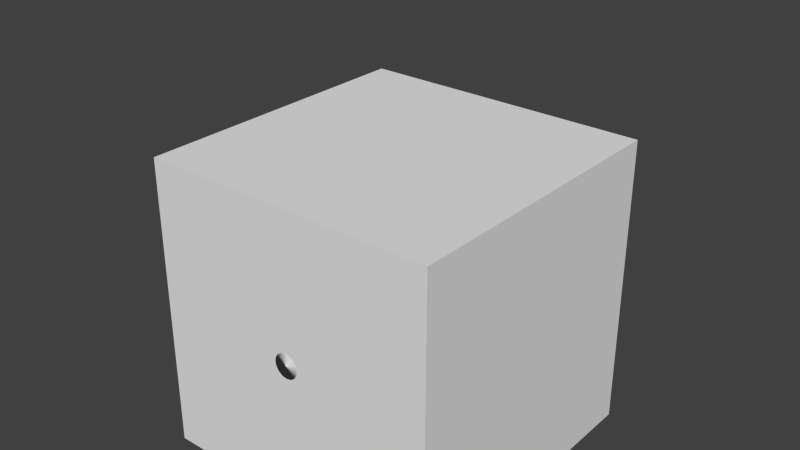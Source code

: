 # Source: Generator.blend  (saved by Blender 2.75.0; exported with 4.5.12 LTS)
import bpy
from mathutils import Matrix  # noqa: F401  (used for matrix-valued properties, if any)

bpy.ops.wm.read_factory_settings(use_empty=True)
scene = bpy.context.scene
scene.name = 'Scene'

# ---- collections
col_collection_1 = bpy.data.collections.new('Collection 1'); scene.collection.children.link(col_collection_1)

# ---- materials (node trees are filled in below, after node groups)
mat_material = bpy.data.materials.new('Material')
mat_material.alpha_threshold = 0.0
mat_material.use_transparent_shadow = False
mat_material.roughness = 0.5
mat_material.line_color = (0.0, 0.0, 0.0, 1.0)

# ---- material node trees

# ---- world
world_world = bpy.data.worlds.new('World'); scene.world = world_world
world_world.color = (0.05088, 0.05088, 0.05088)
world_world.use_sun_shadow = False
world_world.sun_shadow_jitter_overblur = 0.0
world_world.cycles.sampling_method = 'MANUAL'
world_world.cycles.sample_map_resolution = 256

# ---- meshes
me_led_6 = bpy.data.meshes.new('LED 6')
me_led_6.from_pydata([(-0.9988, -0.9, 0.1054), (-0.8971, -0.9, 0.2036), (-0.8988, -1.0, 0.1036), (0.9006, -1.0, 0.07197), (0.9023, -0.9, 0.172), (1.001, -0.9, 0.07021), (-0.9988, 0.9, 0.1054), (-0.8988, 1.0, 0.1036), (-0.8971, 0.9, 0.2036), (1.001, 0.9, 0.07021), (0.9023, 0.9, 0.172), (0.9006, 1.0, 0.07197), (-1.002, 0.9, -0.07021), (-0.9019, 1.0, -0.07197), (-1.002, -0.9, -0.07021), (-0.9019, -1.0, -0.07197), (0.8975, -1.0, -0.1036), (0.9975, -0.9, -0.1054), (0.9975, 0.9, -0.1054), (0.8975, 1.0, -0.1036), (-9.947, -0.8999, -8.843), (-10.05, -0.8999, -8.945), (-9.945, -0.9999, -8.943), (-9.913, -0.9999, -10.74), (-10.01, -0.8999, -10.74), (-9.912, -0.8999, -10.84), (-9.947, 0.9001, -8.843), (-9.945, 1.0, -8.943), (-10.05, 0.9001, -8.945), (-9.912, 0.9001, -10.84), (-10.01, 0.9001, -10.74), (-9.913, 1.0, -10.74), (-9.771, 0.9001, -8.84), (-9.769, 1.0, -8.94), (-9.771, -0.8999, -8.84), (-9.769, -0.9999, -8.94), (-9.738, -0.9999, -10.74), (-9.736, -0.8999, -10.84), (-9.736, 0.9001, -10.84), (-9.738, 1.0, -10.74)], [], [(2, 15, 16, 3), (6, 12, 14, 0), (11, 19, 13, 7), (5, 17, 18, 9), (0, 2, 1), (3, 5, 4), (6, 8, 7), (9, 11, 10), (8, 6, 0, 1), (1, 2, 3, 4), (4, 5, 9, 10), (10, 11, 7, 8), (6, 7, 13, 12), (18, 19, 11, 9), (5, 3, 16, 17), (14, 15, 2, 0), (1, 4, 10, 8), (22, 23, 36, 35), (26, 20, 34, 32), (31, 27, 33, 39), (25, 29, 38, 37), (20, 21, 22), (23, 24, 25), (26, 27, 28), (29, 30, 31), (28, 21, 20, 26), (21, 24, 23, 22), (24, 30, 29, 25), (30, 28, 27, 31), (26, 32, 33, 27), (38, 29, 31, 39), (25, 37, 36, 23), (34, 20, 22, 35), (21, 28, 30, 24)])
me_led_6.use_remesh_preserve_volume = False
me_led_6.use_remesh_preserve_attributes = False
me_led_6.use_mirror_vertex_groups = False
me_led_6.update()
me_led_5 = bpy.data.meshes.new('LED 5')
me_led_5.from_pydata([(-0.9988, -0.9, 0.1054), (-0.8971, -0.9, 0.2036), (-0.8988, -1.0, 0.1036), (0.9006, -1.0, 0.07197), (0.9023, -0.9, 0.172), (1.001, -0.9, 0.07021), (-0.9988, 0.9, 0.1054), (-0.8988, 1.0, 0.1036), (-0.8971, 0.9, 0.2036), (1.001, 0.9, 0.07021), (0.9023, 0.9, 0.172), (0.9006, 1.0, 0.07197), (-1.002, 0.9, -0.07021), (-0.9019, 1.0, -0.07197), (-1.002, -0.9, -0.07021), (-0.9019, -1.0, -0.07197), (0.8975, -1.0, -0.1036), (0.9975, -0.9, -0.1054), (0.9975, 0.9, -0.1054), (0.8975, 1.0, -0.1036), (-9.947, -0.8999, -8.843), (-10.05, -0.8999, -8.945), (-9.945, -0.9999, -8.943), (-9.913, -0.9999, -10.74), (-10.01, -0.8999, -10.74), (-9.912, -0.8999, -10.84), (-9.947, 0.9001, -8.843), (-9.945, 1.0, -8.943), (-10.05, 0.9001, -8.945), (-9.912, 0.9001, -10.84), (-10.01, 0.9001, -10.74), (-9.913, 1.0, -10.74), (-9.771, 0.9001, -8.84), (-9.769, 1.0, -8.94), (-9.771, -0.8999, -8.84), (-9.769, -0.9999, -8.94), (-9.738, -0.9999, -10.74), (-9.736, -0.8999, -10.84), (-9.736, 0.9001, -10.84), (-9.738, 1.0, -10.74)], [], [(2, 15, 16, 3), (6, 12, 14, 0), (11, 19, 13, 7), (5, 17, 18, 9), (0, 2, 1), (3, 5, 4), (6, 8, 7), (9, 11, 10), (8, 6, 0, 1), (1, 2, 3, 4), (4, 5, 9, 10), (10, 11, 7, 8), (6, 7, 13, 12), (18, 19, 11, 9), (5, 3, 16, 17), (14, 15, 2, 0), (1, 4, 10, 8), (22, 23, 36, 35), (26, 20, 34, 32), (31, 27, 33, 39), (25, 29, 38, 37), (20, 21, 22), (23, 24, 25), (26, 27, 28), (29, 30, 31), (28, 21, 20, 26), (21, 24, 23, 22), (24, 30, 29, 25), (30, 28, 27, 31), (26, 32, 33, 27), (38, 29, 31, 39), (25, 37, 36, 23), (34, 20, 22, 35), (21, 28, 30, 24)])
me_led_5.use_remesh_preserve_volume = False
me_led_5.use_remesh_preserve_attributes = False
me_led_5.use_mirror_vertex_groups = False
me_led_5.update()
me_led_4 = bpy.data.meshes.new('LED 4')
me_led_4.from_pydata([(-0.9988, -0.9, 0.1054), (-0.8971, -0.9, 0.2036), (-0.8988, -1.0, 0.1036), (0.9006, -1.0, 0.07197), (0.9023, -0.9, 0.172), (1.001, -0.9, 0.07021), (-0.9988, 0.9, 0.1054), (-0.8988, 1.0, 0.1036), (-0.8971, 0.9, 0.2036), (1.001, 0.9, 0.07021), (0.9023, 0.9, 0.172), (0.9006, 1.0, 0.07197), (-1.002, 0.9, -0.07021), (-0.9019, 1.0, -0.07197), (-1.002, -0.9, -0.07021), (-0.9019, -1.0, -0.07197), (0.8975, -1.0, -0.1036), (0.9975, -0.9, -0.1054), (0.9975, 0.9, -0.1054), (0.8975, 1.0, -0.1036), (-9.947, -0.8999, -8.843), (-10.05, -0.8999, -8.945), (-9.945, -0.9999, -8.943), (-9.913, -0.9999, -10.74), (-10.01, -0.8999, -10.74), (-9.912, -0.8999, -10.84), (-9.947, 0.9001, -8.843), (-9.945, 1.0, -8.943), (-10.05, 0.9001, -8.945), (-9.912, 0.9001, -10.84), (-10.01, 0.9001, -10.74), (-9.913, 1.0, -10.74), (-9.771, 0.9001, -8.84), (-9.769, 1.0, -8.94), (-9.771, -0.8999, -8.84), (-9.769, -0.9999, -8.94), (-9.738, -0.9999, -10.74), (-9.736, -0.8999, -10.84), (-9.736, 0.9001, -10.84), (-9.738, 1.0, -10.74)], [], [(2, 15, 16, 3), (6, 12, 14, 0), (11, 19, 13, 7), (5, 17, 18, 9), (0, 2, 1), (3, 5, 4), (6, 8, 7), (9, 11, 10), (8, 6, 0, 1), (1, 2, 3, 4), (4, 5, 9, 10), (10, 11, 7, 8), (6, 7, 13, 12), (18, 19, 11, 9), (5, 3, 16, 17), (14, 15, 2, 0), (1, 4, 10, 8), (22, 23, 36, 35), (26, 20, 34, 32), (31, 27, 33, 39), (25, 29, 38, 37), (20, 21, 22), (23, 24, 25), (26, 27, 28), (29, 30, 31), (28, 21, 20, 26), (21, 24, 23, 22), (24, 30, 29, 25), (30, 28, 27, 31), (26, 32, 33, 27), (38, 29, 31, 39), (25, 37, 36, 23), (34, 20, 22, 35), (21, 28, 30, 24)])
me_led_4.use_remesh_preserve_volume = False
me_led_4.use_remesh_preserve_attributes = False
me_led_4.use_mirror_vertex_groups = False
me_led_4.update()
me_led_3 = bpy.data.meshes.new('LED 3')
me_led_3.from_pydata([(-0.9988, -0.9, 0.1054), (-0.8971, -0.9, 0.2036), (-0.8988, -1.0, 0.1036), (0.9006, -1.0, 0.07197), (0.9023, -0.9, 0.172), (1.001, -0.9, 0.07021), (-0.9988, 0.9, 0.1054), (-0.8988, 1.0, 0.1036), (-0.8971, 0.9, 0.2036), (1.001, 0.9, 0.07021), (0.9023, 0.9, 0.172), (0.9006, 1.0, 0.07197), (-1.002, 0.9, -0.07021), (-0.9019, 1.0, -0.07197), (-1.002, -0.9, -0.07021), (-0.9019, -1.0, -0.07197), (0.8975, -1.0, -0.1036), (0.9975, -0.9, -0.1054), (0.9975, 0.9, -0.1054), (0.8975, 1.0, -0.1036), (-9.947, -0.8999, -8.843), (-10.05, -0.8999, -8.945), (-9.945, -0.9999, -8.943), (-9.913, -0.9999, -10.74), (-10.01, -0.8999, -10.74), (-9.912, -0.8999, -10.84), (-9.947, 0.9001, -8.843), (-9.945, 1.0, -8.943), (-10.05, 0.9001, -8.945), (-9.912, 0.9001, -10.84), (-10.01, 0.9001, -10.74), (-9.913, 1.0, -10.74), (-9.771, 0.9001, -8.84), (-9.769, 1.0, -8.94), (-9.771, -0.8999, -8.84), (-9.769, -0.9999, -8.94), (-9.738, -0.9999, -10.74), (-9.736, -0.8999, -10.84), (-9.736, 0.9001, -10.84), (-9.738, 1.0, -10.74)], [], [(2, 15, 16, 3), (6, 12, 14, 0), (11, 19, 13, 7), (5, 17, 18, 9), (0, 2, 1), (3, 5, 4), (6, 8, 7), (9, 11, 10), (8, 6, 0, 1), (1, 2, 3, 4), (4, 5, 9, 10), (10, 11, 7, 8), (6, 7, 13, 12), (18, 19, 11, 9), (5, 3, 16, 17), (14, 15, 2, 0), (1, 4, 10, 8), (22, 23, 36, 35), (26, 20, 34, 32), (31, 27, 33, 39), (25, 29, 38, 37), (20, 21, 22), (23, 24, 25), (26, 27, 28), (29, 30, 31), (28, 21, 20, 26), (21, 24, 23, 22), (24, 30, 29, 25), (30, 28, 27, 31), (26, 32, 33, 27), (38, 29, 31, 39), (25, 37, 36, 23), (34, 20, 22, 35), (21, 28, 30, 24)])
me_led_3.use_remesh_preserve_volume = False
me_led_3.use_remesh_preserve_attributes = False
me_led_3.use_mirror_vertex_groups = False
me_led_3.update()
me_led_2 = bpy.data.meshes.new('LED 2')
me_led_2.from_pydata([(-0.9988, -0.9, 0.1054), (-0.8971, -0.9, 0.2036), (-0.8988, -1.0, 0.1036), (0.9006, -1.0, 0.07197), (0.9023, -0.9, 0.172), (1.001, -0.9, 0.07021), (-0.9988, 0.9, 0.1054), (-0.8988, 1.0, 0.1036), (-0.8971, 0.9, 0.2036), (1.001, 0.9, 0.07021), (0.9023, 0.9, 0.172), (0.9006, 1.0, 0.07197), (-1.002, 0.9, -0.07021), (-0.9019, 1.0, -0.07197), (-1.002, -0.9, -0.07021), (-0.9019, -1.0, -0.07197), (0.8975, -1.0, -0.1036), (0.9975, -0.9, -0.1054), (0.9975, 0.9, -0.1054), (0.8975, 1.0, -0.1036), (-9.947, -0.8999, -8.843), (-10.05, -0.8999, -8.945), (-9.945, -0.9999, -8.943), (-9.913, -0.9999, -10.74), (-10.01, -0.8999, -10.74), (-9.912, -0.8999, -10.84), (-9.947, 0.9001, -8.843), (-9.945, 1.0, -8.943), (-10.05, 0.9001, -8.945), (-9.912, 0.9001, -10.84), (-10.01, 0.9001, -10.74), (-9.913, 1.0, -10.74), (-9.771, 0.9001, -8.84), (-9.769, 1.0, -8.94), (-9.771, -0.8999, -8.84), (-9.769, -0.9999, -8.94), (-9.738, -0.9999, -10.74), (-9.736, -0.8999, -10.84), (-9.736, 0.9001, -10.84), (-9.738, 1.0, -10.74)], [], [(2, 15, 16, 3), (6, 12, 14, 0), (11, 19, 13, 7), (5, 17, 18, 9), (0, 2, 1), (3, 5, 4), (6, 8, 7), (9, 11, 10), (8, 6, 0, 1), (1, 2, 3, 4), (4, 5, 9, 10), (10, 11, 7, 8), (6, 7, 13, 12), (18, 19, 11, 9), (5, 3, 16, 17), (14, 15, 2, 0), (1, 4, 10, 8), (22, 23, 36, 35), (26, 20, 34, 32), (31, 27, 33, 39), (25, 29, 38, 37), (20, 21, 22), (23, 24, 25), (26, 27, 28), (29, 30, 31), (28, 21, 20, 26), (21, 24, 23, 22), (24, 30, 29, 25), (30, 28, 27, 31), (26, 32, 33, 27), (38, 29, 31, 39), (25, 37, 36, 23), (34, 20, 22, 35), (21, 28, 30, 24)])
me_led_2.use_remesh_preserve_volume = False
me_led_2.use_remesh_preserve_attributes = False
me_led_2.use_mirror_vertex_groups = False
me_led_2.update()
me_led_1 = bpy.data.meshes.new('LED 1')
me_led_1.from_pydata([(-0.9988, -0.9, 0.1054), (-0.8971, -0.9, 0.2036), (-0.8988, -1.0, 0.1036), (0.9006, -1.0, 0.07197), (0.9023, -0.9, 0.172), (1.001, -0.9, 0.07021), (-0.9988, 0.9, 0.1054), (-0.8988, 1.0, 0.1036), (-0.8971, 0.9, 0.2036), (1.001, 0.9, 0.07021), (0.9023, 0.9, 0.172), (0.9006, 1.0, 0.07197), (-1.002, 0.9, -0.07021), (-0.9019, 1.0, -0.07197), (-1.002, -0.9, -0.07021), (-0.9019, -1.0, -0.07197), (0.8975, -1.0, -0.1036), (0.9975, -0.9, -0.1054), (0.9975, 0.9, -0.1054), (0.8975, 1.0, -0.1036), (-9.947, -0.8999, -8.843), (-10.05, -0.8999, -8.945), (-9.945, -0.9999, -8.943), (-9.913, -0.9999, -10.74), (-10.01, -0.8999, -10.74), (-9.912, -0.8999, -10.84), (-9.947, 0.9001, -8.843), (-9.945, 1.0, -8.943), (-10.05, 0.9001, -8.945), (-9.912, 0.9001, -10.84), (-10.01, 0.9001, -10.74), (-9.913, 1.0, -10.74), (-9.771, 0.9001, -8.84), (-9.769, 1.0, -8.94), (-9.771, -0.8999, -8.84), (-9.769, -0.9999, -8.94), (-9.738, -0.9999, -10.74), (-9.736, -0.8999, -10.84), (-9.736, 0.9001, -10.84), (-9.738, 1.0, -10.74)], [], [(2, 15, 16, 3), (6, 12, 14, 0), (11, 19, 13, 7), (5, 17, 18, 9), (0, 2, 1), (3, 5, 4), (6, 8, 7), (9, 11, 10), (8, 6, 0, 1), (1, 2, 3, 4), (4, 5, 9, 10), (10, 11, 7, 8), (6, 7, 13, 12), (18, 19, 11, 9), (5, 3, 16, 17), (14, 15, 2, 0), (1, 4, 10, 8), (22, 23, 36, 35), (26, 20, 34, 32), (31, 27, 33, 39), (25, 29, 38, 37), (20, 21, 22), (23, 24, 25), (26, 27, 28), (29, 30, 31), (28, 21, 20, 26), (21, 24, 23, 22), (24, 30, 29, 25), (30, 28, 27, 31), (26, 32, 33, 27), (38, 29, 31, 39), (25, 37, 36, 23), (34, 20, 22, 35), (21, 28, 30, 24)])
me_led_1.use_remesh_preserve_volume = False
me_led_1.use_remesh_preserve_attributes = False
me_led_1.use_mirror_vertex_groups = False
me_led_1.update()
me_cowl = bpy.data.meshes.new('Cowl')
me_cowl.from_pydata([(0.0, 1.109, 0.9081), (-0.5545, 0.9605, 0.9081), (-0.9605, 0.5545, 0.9081), (-1.109, -2.417e-07, 0.9081), (-0.9605, -0.5545, 0.9081), (-0.5545, -0.9605, 0.9081), (0.0, -1.109, 0.9081), (0.5545, -0.9605, 0.9081), (0.9605, -0.5545, 0.9081), (1.109, -2.417e-07, 0.9081), (0.9605, 0.5545, 0.9081), (0.5545, 0.9605, 0.9081), (0.0, 1.165, 0.9081), (-0.5825, 1.009, 0.9081), (-1.009, 0.5825, 0.9081), (-1.165, -2.47e-07, 0.9081), (-1.009, -0.5825, 0.9081), (-0.5825, -1.009, 0.9081), (0.0, -1.165, 0.9081), (0.5825, -1.009, 0.9081), (1.009, -0.5825, 0.9081), (1.165, -2.47e-07, 0.9081), (1.009, 0.5825, 0.9081), (0.5825, 1.009, 0.9081), (0.0, 1.144, 0.8056), (-0.5721, 0.9909, 0.8056), (-0.9909, 0.5721, 0.8056), (-1.144, -2.473e-07, 0.8056), (-0.9909, -0.5721, 0.8056), (-0.5721, -0.9909, 0.8056), (0.0, -1.144, 0.8056), (0.5721, -0.9909, 0.8056), (0.9909, -0.5721, 0.8056), (1.144, -2.473e-07, 0.8056), (0.9909, 0.5721, 0.8056), (0.5721, 0.9909, 0.8056), (0.0, 1.202, 0.8056), (-0.601, 1.041, 0.8056), (-1.041, 0.601, 0.8056), (-1.202, -2.528e-07, 0.8056), (-1.041, -0.601, 0.8056), (-0.601, -1.041, 0.8056), (0.0, -1.202, 0.8056), (0.601, -1.041, 0.8056), (1.041, -0.601, 0.8056), (1.202, -2.528e-07, 0.8056), (1.041, 0.601, 0.8056), (0.601, 1.041, 0.8056), (0.0, 1.144, -2.154), (-0.5721, 0.9909, -2.154), (-0.9909, 0.5721, -2.154), (-1.144, -2.472e-07, -2.154), (-0.9909, -0.5721, -2.154), (-0.5721, -0.9909, -2.154), (0.0, -1.144, -2.154), (0.5721, -0.9909, -2.154), (0.9909, -0.5721, -2.154), (1.144, -2.472e-07, -2.154), (0.9909, 0.5721, -2.154), (0.5721, 0.9909, -2.154), (0.0, 1.202, -2.154), (-0.601, 1.041, -2.154), (-1.041, 0.601, -2.154), (-1.202, -2.527e-07, -2.154), (-1.041, -0.601, -2.154), (-0.601, -1.041, -2.154), (0.0, -1.202, -2.154), (0.601, -1.041, -2.154), (1.041, -0.601, -2.154), (1.202, -2.527e-07, -2.154), (1.041, 0.601, -2.154), (0.601, 1.041, -2.154), (0.0, 1.073, -2.226), (-0.5365, 0.9293, -2.226), (-0.9293, 0.5365, -2.226), (-1.073, -2.352e-07, -2.226), (-0.9293, -0.5365, -2.226), (-0.5365, -0.9293, -2.226), (0.0, -1.073, -2.226), (0.5365, -0.9293, -2.226), (0.9293, -0.5365, -2.226), (1.073, -2.352e-07, -2.226), (0.9293, 0.5365, -2.226), (0.5365, 0.9293, -2.226), (0.0, 1.127, -2.226), (-0.5636, 0.9761, -2.226), (-0.9761, 0.5636, -2.226), (-1.127, -2.403e-07, -2.226), (-0.9761, -0.5636, -2.226), (-0.5636, -0.9761, -2.226), (0.0, -1.127, -2.226), (0.5636, -0.9761, -2.226), (0.9761, -0.5636, -2.226), (1.127, -2.403e-07, -2.226), (0.9761, 0.5636, -2.226), (0.5636, 0.9761, -2.226), (-0.4469, -4.179e-08, 0.1744), (-0.387, 0.2234, 0.1744), (-0.387, -0.2234, 0.1744), (0.2234, -0.387, 0.1744), (0.0, -0.4469, 0.1744), (0.387, -0.2234, 0.1744), (0.2234, 0.387, 0.1744), (0.387, 0.2234, 0.1744), (0.0, 0.4469, 0.1744), (0.0, 0.4469, -1.523), (0.387, -0.2234, -1.523), (0.2234, -0.387, -1.523), (0.0, -0.4469, -1.523), (-0.4469, -8.266e-08, -1.523), (-0.387, 0.2234, -1.523), (-0.387, -0.2234, -1.523), (0.2234, 0.387, -1.523), (0.387, 0.2234, -1.523), (-0.4026, 0.6974, -2.391), (0.0, 0.8053, -2.391), (-0.6974, 0.4026, -2.391), (-0.8053, -1.964e-07, -2.391), (-0.6974, -0.4026, -2.391), (-0.4026, -0.6974, -2.391), (0.0, -0.8053, -2.391), (0.4026, -0.6974, -2.391), (0.6974, -0.4026, -2.391), (0.8053, -1.964e-07, -2.391), (0.6974, 0.4026, -2.391), (0.4026, 0.6974, -2.391), (-0.4229, 0.7325, -2.391), (0.0, 0.8459, -2.391), (-0.7325, 0.4229, -2.391), (-0.8459, -2.002e-07, -2.391), (-0.7325, -0.4229, -2.391), (-0.4229, -0.7325, -2.391), (0.0, -0.8459, -2.391), (0.4229, -0.7325, -2.391), (0.7325, -0.4229, -2.391), (0.8459, -2.002e-07, -2.391), (0.7325, 0.4229, -2.391), (0.4229, 0.7325, -2.391), (-0.08921, 0.1199, -2.474), (-0.01001, 0.1411, -2.474), (-0.1472, 0.06187, -2.474), (-0.1684, -0.01733, -2.474), (-0.1472, -0.09654, -2.474), (-0.08921, -0.1545, -2.474), (-0.01001, -0.1757, -2.474), (0.0692, -0.1545, -2.474), (0.1272, -0.09654, -2.474), (0.1484, -0.01733, -2.474), (0.1272, 0.06187, -2.474), (0.0692, 0.1199, -2.474), (-0.09321, 0.1268, -2.474), (-0.01001, 0.1491, -2.474), (-0.1541, 0.06587, -2.474), (-0.1764, -0.01733, -2.474), (-0.1541, -0.1005, -2.474), (-0.09321, -0.1614, -2.474), (-0.01001, -0.1837, -2.474), (0.07319, -0.1614, -2.474), (0.1341, -0.1005, -2.474), (0.1564, -0.01733, -2.474), (0.1341, 0.06587, -2.474), (0.07319, 0.1268, -2.474)], [], [(1, 0, 12, 13), (8, 7, 19, 20), (5, 4, 16, 17), (0, 11, 23, 12), (2, 1, 13, 14), (9, 8, 20, 21), (6, 5, 17, 18), (3, 2, 14, 15), (10, 9, 21, 22), (7, 6, 18, 19), (4, 3, 15, 16), (11, 10, 22, 23), (40, 64, 65, 41), (26, 50, 49, 25), (47, 71, 60, 36), (33, 57, 56, 32), (39, 63, 64, 40), (25, 49, 48, 24), (46, 70, 71, 47), (55, 107, 106, 56), (38, 62, 63, 39), (45, 69, 70, 46), (52, 111, 98, 28), (37, 61, 62, 38), (12, 36, 37, 13), (6, 30, 29, 5), (20, 44, 45, 21), (13, 37, 38, 14), (7, 31, 30, 6), (21, 45, 46, 22), (14, 38, 39, 15), (8, 32, 31, 7), (22, 46, 47, 23), (1, 25, 24, 0), (15, 39, 40, 16), (9, 33, 32, 8), (23, 47, 36, 12), (2, 26, 25, 1), (16, 40, 41, 17), (10, 34, 33, 9), (3, 27, 26, 2), (17, 41, 42, 18), (11, 35, 34, 10), (4, 28, 27, 3), (18, 42, 43, 19), (0, 24, 35, 11), (5, 29, 28, 4), (19, 43, 44, 20), (57, 81, 80, 56), (63, 87, 88, 64), (49, 73, 72, 48), (70, 94, 95, 71), (56, 80, 79, 55), (62, 86, 87, 63), (69, 93, 94, 70), (55, 79, 78, 54), (61, 85, 86, 62), (68, 92, 93, 69), (54, 78, 77, 53), (60, 84, 85, 61), (34, 58, 57, 33), (32, 101, 99, 31), (41, 65, 66, 42), (54, 108, 107, 55), (31, 99, 100, 30), (42, 66, 67, 43), (56, 106, 101, 32), (29, 53, 52, 28), (43, 67, 68, 44), (36, 60, 61, 37), (30, 54, 53, 29), (44, 68, 69, 45), (86, 128, 129, 87), (93, 135, 136, 94), (79, 121, 120, 78), (85, 126, 128, 86), (92, 134, 135, 93), (78, 120, 119, 77), (84, 127, 126, 85), (91, 133, 134, 92), (77, 119, 118, 76), (72, 115, 125, 83), (90, 132, 133, 91), (76, 118, 117, 75), (71, 95, 84, 60), (50, 74, 73, 49), (64, 88, 89, 65), (58, 82, 81, 57), (51, 75, 74, 50), (65, 89, 90, 66), (59, 83, 82, 58), (52, 76, 75, 51), (66, 90, 91, 67), (48, 72, 83, 59), (53, 77, 76, 52), (67, 91, 92, 68), (101, 106, 107, 99), (99, 107, 108, 100), (96, 109, 110, 97), (102, 112, 113, 103), (98, 111, 109, 96), (104, 105, 112, 102), (26, 97, 110, 50), (27, 96, 97, 26), (35, 102, 103, 34), (50, 110, 109, 51), (28, 98, 96, 27), (58, 113, 112, 59), (30, 100, 108, 54), (24, 104, 102, 35), (34, 103, 113, 58), (48, 105, 104, 24), (51, 109, 111, 52), (59, 112, 105, 48), (115, 139, 149, 125), (132, 156, 157, 133), (118, 142, 141, 117), (125, 149, 148, 124), (131, 155, 156, 132), (117, 141, 140, 116), (124, 148, 147, 123), (130, 154, 155, 131), (116, 140, 138, 114), (137, 161, 151, 127), (123, 147, 146, 122), (129, 153, 154, 130), (80, 122, 121, 79), (94, 136, 137, 95), (73, 114, 115, 72), (87, 129, 130, 88), (81, 123, 122, 80), (95, 137, 127, 84), (74, 116, 114, 73), (88, 130, 131, 89), (82, 124, 123, 81), (75, 117, 116, 74), (89, 131, 132, 90), (83, 125, 124, 82), (138, 150, 151, 139), (146, 158, 157, 145), (143, 155, 154, 142), (139, 151, 161, 149), (140, 152, 150, 138), (147, 159, 158, 146), (144, 156, 155, 143), (141, 153, 152, 140), (148, 160, 159, 147), (145, 157, 156, 144), (142, 154, 153, 141), (149, 161, 160, 148), (119, 143, 142, 118), (133, 157, 158, 134), (127, 151, 150, 126), (120, 144, 143, 119), (134, 158, 159, 135), (126, 150, 152, 128), (121, 145, 144, 120), (135, 159, 160, 136), (128, 152, 153, 129), (122, 146, 145, 121), (136, 160, 161, 137), (114, 138, 139, 115)])
_uv = me_cowl.uv_layers.new(name='UVMap')
_uv.uv.foreach_set('vector', [0.03795, 0.798, 0.09327, 0.8293, 0.09166, 0.8352, 0.03355, 0.8023, 0.2444, 0.681, 0.2125, 0.6268, 0.2169, 0.6224, 0.2504, 0.6795, 0.09327, 0.5954, 0.03795, 0.6268, 0.03355, 0.6224, 0.09166, 0.5895, 0.09327, 0.8293, 0.1572, 0.8293, 0.1588, 0.8352, 0.09166, 0.8352, 0.006011, 0.7437, 0.03795, 0.798, 0.03355, 0.8023, 0.0, 0.7453, 0.2444, 0.7437, 0.2444, 0.681, 0.2504, 0.6795, 0.2504, 0.7453, 0.1572, 0.5954, 0.09327, 0.5954, 0.09166, 0.5895, 0.1588, 0.5895, 0.006011, 0.681, 0.006011, 0.7437, 0.0, 0.7453, 1.332e-08, 0.6795, 0.2125, 0.798, 0.2444, 0.7437, 0.2504, 0.7453, 0.2169, 0.8023, 0.2125, 0.6268, 0.1572, 0.5954, 0.1588, 0.5895, 0.2169, 0.6224, 0.03795, 0.6268, 0.006011, 0.681, 1.332e-08, 0.6795, 0.03355, 0.6224, 0.1572, 0.8293, 0.2125, 0.798, 0.2169, 0.8023, 0.1588, 0.8352, 0.4489, 0.3232, 0.4489, 6.546e-05, 0.5091, 0.0, 0.5091, 0.3232, 0.9427, 0.6576, 0.9427, 0.3345, 1.0, 0.3344, 1.0, 0.6576, 0.511, 0.6576, 0.511, 0.3344, 0.5804, 0.3344, 0.5804, 0.6576, 0.3185, 0.6751, 0.3185, 0.3602, 0.3845, 0.3592, 0.3845, 0.6741, 0.1269, 0.5683, 0.1269, 0.2535, 0.1895, 0.2602, 0.1895, 0.575, 0.8197, 0.01125, 0.8197, 0.3344, 0.7624, 0.3343, 0.7624, 0.01118, 0.4489, 0.6576, 0.4489, 0.3345, 0.511, 0.3344, 0.511, 0.6576, 0.4259, 0.8618, 0.3484, 0.8852, 0.3355, 0.8633, 0.3928, 0.8058, 0.05758, 0.5694, 0.05758, 0.2546, 0.1269, 0.2535, 0.1269, 0.5683, 0.3887, 0.331, 0.3887, 0.007827, 0.4489, 0.007893, 0.4489, 0.3311, 0.5523, 0.992, 0.4972, 0.9232, 0.4972, 0.7379, 0.5523, 0.6688, 3.331e-08, 0.578, 0.0, 0.2632, 0.05758, 0.2546, 0.05758, 0.5694, 0.5791, 0.6688, 0.5804, 0.6576, 0.6386, 0.6576, 0.6355, 0.6688, 0.7625, 0.3344, 0.7638, 0.3456, 0.6977, 0.3456, 0.6985, 0.3344, 0.3202, 0.3422, 0.3192, 0.331, 0.3887, 0.331, 0.3876, 0.3422, 0.00312, 0.5895, 3.331e-08, 0.578, 0.05758, 0.5694, 0.05893, 0.5812, 0.8162, 0.3345, 0.8192, 0.3457, 0.7638, 0.3456, 0.7625, 0.3344, 0.3876, 0.3422, 0.3887, 0.331, 0.4489, 0.3311, 0.446, 0.3423, 0.05893, 0.5812, 0.05758, 0.5694, 0.1269, 0.5683, 0.1262, 0.5801, 0.3832, 0.6841, 0.3845, 0.6741, 0.4393, 0.6659, 0.4364, 0.6762, 0.4517, 0.6688, 0.4489, 0.6576, 0.511, 0.6576, 0.5118, 0.6688, 0.8169, 6.04e-05, 0.8197, 0.01125, 0.7624, 0.01118, 0.7614, 0.0, 0.1262, 0.5801, 0.1269, 0.5683, 0.1895, 0.575, 0.1868, 0.5866, 0.3192, 0.6852, 0.3185, 0.6751, 0.3845, 0.6741, 0.3832, 0.6841, 0.5118, 0.6688, 0.511, 0.6576, 0.5804, 0.6576, 0.5791, 0.6688, 0.9417, 0.6688, 0.9427, 0.6576, 1.0, 0.6576, 0.9972, 0.6688, 0.4518, 0.3344, 0.4489, 0.3232, 0.5091, 0.3232, 0.5102, 0.3344, 0.2615, 0.679, 0.2589, 0.6687, 0.3185, 0.6751, 0.3192, 0.6852, 0.8775, 0.6688, 0.8765, 0.6576, 0.9427, 0.6576, 0.9417, 0.6688, 0.5102, 0.3344, 0.5091, 0.3232, 0.5787, 0.3232, 0.5776, 0.3344, 0.6972, 0.0, 0.6962, 0.01118, 0.6389, 0.01125, 0.6417, 6.041e-05, 0.8219, 0.6688, 0.8192, 0.6576, 0.8765, 0.6576, 0.8775, 0.6688, 0.5776, 0.3344, 0.5787, 0.3232, 0.6389, 0.3232, 0.636, 0.3344, 0.7614, 0.0, 0.7624, 0.01118, 0.6962, 0.01118, 0.6972, 0.0, 0.6985, 0.3344, 0.6977, 0.3456, 0.6386, 0.3457, 0.6412, 0.3345, 0.2619, 0.3423, 0.2589, 0.3311, 0.3192, 0.331, 0.3202, 0.3422, 0.3185, 0.3602, 0.32, 0.3509, 0.3819, 0.3499, 0.3845, 0.3592, 3.997e-08, 0.1607, 0.00858, 0.1586, 0.04111, 0.2138, 0.03469, 0.2195, 0.8447, 0.709, 0.8383, 0.7145, 0.7848, 0.6841, 0.7876, 0.6766, 0.2243, 0.03396, 0.2189, 0.03974, 0.1625, 0.007889, 0.1642, 0.0, 0.3845, 0.3592, 0.3819, 0.3499, 0.4333, 0.3423, 0.4393, 0.351, 0.0, 0.09279, 0.00858, 0.0949, 0.00858, 0.1586, 3.997e-08, 0.1607, 0.2589, 0.09279, 0.2514, 0.0949, 0.2189, 0.03974, 0.2243, 0.03396, 0.6646, 0.8856, 0.6695, 0.8801, 0.723, 0.9104, 0.7217, 0.918, 0.03469, 0.03396, 0.04111, 0.03974, 0.00858, 0.0949, 0.0, 0.09279, 0.3192, 0.007827, 0.3213, 0.0, 0.3865, 0.0, 0.3887, 0.007827, 0.7638, 0.6688, 0.7613, 0.6766, 0.6993, 0.6766, 0.6977, 0.6688, 0.09478, 0.0, 0.09746, 0.007889, 0.04111, 0.03974, 0.03469, 0.03396, 0.2589, 0.6687, 0.2589, 0.3539, 0.3185, 0.3602, 0.3185, 0.6751, 0.3845, 0.6741, 0.359, 0.5907, 0.3804, 0.5875, 0.4393, 0.6659, 0.5091, 0.3232, 0.5091, 0.0, 0.5787, 0.0, 0.5787, 0.3232, 0.4259, 0.9263, 0.3484, 0.9104, 0.3484, 0.8852, 0.4259, 0.8618, 0.1895, 0.3237, 0.2036, 0.2535, 0.2294, 0.2535, 0.2555, 0.3237, 0.5787, 0.3232, 0.5787, 0.0, 0.6389, 6.546e-05, 0.6389, 0.3232, 0.9994, 0.3232, 0.9231, 0.2543, 0.9231, 0.06894, 0.9994, 0.0, 0.6977, 0.3456, 0.6977, 0.6688, 0.6386, 0.6688, 0.6386, 0.3457, 0.2589, 0.3311, 0.2589, 0.007893, 0.3192, 0.007827, 0.3192, 0.331, 0.5804, 0.6576, 0.5804, 0.3344, 0.6386, 0.3345, 0.6386, 0.6576, 0.7638, 0.3456, 0.7638, 0.6688, 0.6977, 0.6688, 0.6977, 0.3456, 0.3192, 0.331, 0.3192, 0.007827, 0.3887, 0.007827, 0.3887, 0.331, 0.00858, 0.0949, 0.04007, 0.1028, 0.04007, 0.1507, 0.00858, 0.1586, 0.2514, 0.0949, 0.2223, 0.1028, 0.1979, 0.06145, 0.2189, 0.03974, 0.6695, 0.8801, 0.6888, 0.8595, 0.729, 0.8822, 0.723, 0.9104, 0.04111, 0.03974, 0.06449, 0.06145, 0.04007, 0.1028, 0.00858, 0.0949, 0.2514, 0.1586, 0.2223, 0.1507, 0.2223, 0.1028, 0.2514, 0.0949, 0.723, 0.9104, 0.729, 0.8822, 0.7754, 0.8822, 0.7848, 0.9104, 0.09746, 0.007889, 0.1068, 0.03755, 0.06449, 0.06145, 0.04111, 0.03974, 0.2189, 0.2138, 0.1979, 0.192, 0.2223, 0.1507, 0.2514, 0.1586, 0.7848, 0.9104, 0.7754, 0.8822, 0.8156, 0.8595, 0.8383, 0.8801, 0.7848, 0.6841, 0.7754, 0.7124, 0.729, 0.7124, 0.723, 0.6841, 0.1625, 0.2456, 0.1556, 0.2159, 0.1979, 0.192, 0.2189, 0.2138, 0.8383, 0.8801, 0.8156, 0.8595, 0.8387, 0.82, 0.8692, 0.8276, 0.1642, 0.0, 0.1625, 0.007889, 0.09746, 0.007889, 0.09478, 0.0, 0.8776, 0.765, 0.8692, 0.767, 0.8383, 0.7145, 0.8447, 0.709, 0.03469, 0.2195, 0.04111, 0.2138, 0.09746, 0.2456, 0.09478, 0.2535, 0.2589, 0.3539, 0.2642, 0.3449, 0.32, 0.3509, 0.3185, 0.3602, 0.8776, 0.8296, 0.8692, 0.8276, 0.8692, 0.767, 0.8776, 0.765, 0.09478, 0.2535, 0.09746, 0.2456, 0.1625, 0.2456, 0.1642, 0.2535, 0.7217, 0.6766, 0.723, 0.6841, 0.6695, 0.7145, 0.6646, 0.709, 0.8447, 0.8856, 0.8383, 0.8801, 0.8692, 0.8276, 0.8776, 0.8296, 0.1642, 0.2535, 0.1625, 0.2456, 0.2189, 0.2138, 0.2243, 0.2195, 0.2111, 0.3237, 0.2192, 0.3257, 0.2192, 0.3864, 0.2111, 0.3884, 0.7876, 0.918, 0.7848, 0.9104, 0.8383, 0.8801, 0.8447, 0.8856, 0.2243, 0.2195, 0.2189, 0.2138, 0.2514, 0.1586, 0.2589, 0.1607, 0.359, 0.5907, 0.359, 0.4101, 0.3804, 0.4069, 0.3804, 0.5875, 0.2111, 0.3237, 0.2111, 0.5091, 0.1895, 0.5091, 0.1895, 0.3237, 0.4748, 0.7378, 0.4748, 0.9232, 0.4489, 0.9232, 0.4489, 0.7378, 0.8456, 0.2542, 0.8456, 0.06883, 0.868, 0.06881, 0.868, 0.2541, 0.4972, 0.7379, 0.4972, 0.9232, 0.4748, 0.9232, 0.4748, 0.7378, 0.8197, 0.2542, 0.8197, 0.06883, 0.8456, 0.06883, 0.8456, 0.2542, 0.6285, 0.992, 0.5523, 0.9231, 0.5523, 0.7378, 0.6285, 0.6688, 0.4291, 0.7412, 0.3484, 0.7638, 0.3355, 0.7419, 0.3961, 0.6852, 0.173, 0.8997, 0.1011, 0.8742, 0.1011, 0.849, 0.173, 0.8352, 0.1901, 0.8352, 0.253, 0.8721, 0.2464, 0.8965, 0.173, 0.8977, 0.4291, 0.8058, 0.3484, 0.7891, 0.3484, 0.7638, 0.4291, 0.7412, 0.05511, 0.9556, 0.0, 0.8974, 0.01293, 0.8756, 0.0882, 0.8998, 0.3355, 1.0, 0.2589, 0.9296, 0.2589, 0.749, 0.3355, 0.6852, 0.1399, 0.9554, 0.0882, 0.896, 0.1011, 0.8742, 0.173, 0.8997, 0.9231, 0.3232, 0.868, 0.2541, 0.868, 0.06881, 0.9231, 0.0, 0.9542, 0.9915, 0.8776, 0.9211, 0.8776, 0.7405, 0.9542, 0.6766, 0.173, 0.8977, 0.2464, 0.8965, 0.253, 0.9208, 0.1901, 0.9601, 0.0882, 0.8998, 0.01293, 0.8756, 0.01293, 0.8504, 0.0882, 0.8352, 0.7754, 0.7124, 0.7625, 0.7562, 0.7401, 0.7562, 0.729, 0.7124, 0.1556, 0.2159, 0.1436, 0.1699, 0.164, 0.1583, 0.1979, 0.192, 0.8156, 0.8595, 0.782, 0.8273, 0.7932, 0.8083, 0.8387, 0.82, 0.729, 0.7124, 0.7401, 0.7562, 0.7207, 0.7672, 0.6888, 0.7351, 0.1068, 0.2159, 0.12, 0.1699, 0.1436, 0.1699, 0.1556, 0.2159, 0.8387, 0.82, 0.7932, 0.8083, 0.7932, 0.7863, 0.8387, 0.7745, 0.6888, 0.7351, 0.7207, 0.7672, 0.7095, 0.7863, 0.6656, 0.7745, 0.06449, 0.192, 0.09955, 0.1583, 0.12, 0.1699, 0.1068, 0.2159, 0.8387, 0.7745, 0.7932, 0.7863, 0.782, 0.7672, 0.8156, 0.7351, 0.1556, 0.03755, 0.1436, 0.08364, 0.12, 0.08364, 0.1068, 0.03755, 0.6656, 0.7745, 0.7095, 0.7863, 0.7095, 0.8083, 0.6656, 0.82, 0.04007, 0.1507, 0.08775, 0.1383, 0.09955, 0.1583, 0.06449, 0.192, 0.6386, 0.8276, 0.6656, 0.82, 0.6888, 0.8595, 0.6695, 0.8801, 0.2189, 0.03974, 0.1979, 0.06145, 0.1556, 0.03755, 0.1625, 0.007889, 0.8383, 0.7145, 0.8156, 0.7351, 0.7754, 0.7124, 0.7848, 0.6841, 0.00858, 0.1586, 0.04007, 0.1507, 0.06449, 0.192, 0.04111, 0.2138, 0.6386, 0.767, 0.6656, 0.7745, 0.6656, 0.82, 0.6386, 0.8276, 0.1625, 0.007889, 0.1556, 0.03755, 0.1068, 0.03755, 0.09746, 0.007889, 0.8692, 0.767, 0.8387, 0.7745, 0.8156, 0.7351, 0.8383, 0.7145, 0.04111, 0.2138, 0.06449, 0.192, 0.1068, 0.2159, 0.09746, 0.2456, 0.6695, 0.7145, 0.6888, 0.7351, 0.6656, 0.7745, 0.6386, 0.767, 0.8692, 0.8276, 0.8387, 0.82, 0.8387, 0.7745, 0.8692, 0.767, 0.09746, 0.2456, 0.1068, 0.2159, 0.1556, 0.2159, 0.1625, 0.2456, 0.723, 0.6841, 0.729, 0.7124, 0.6888, 0.7351, 0.6695, 0.7145, 0.1011, 0.0967, 0.09955, 0.09519, 0.12, 0.08364, 0.1206, 0.0857, 0.1737, 0.1377, 0.1758, 0.1383, 0.164, 0.1583, 0.1625, 0.1568, 0.1206, 0.1678, 0.12, 0.1699, 0.09955, 0.1583, 0.1011, 0.1568, 0.1206, 0.0857, 0.12, 0.08364, 0.1436, 0.08364, 0.143, 0.0857, 0.08986, 0.1158, 0.08775, 0.1152, 0.09955, 0.09519, 0.1011, 0.0967, 0.1737, 0.1158, 0.1758, 0.1152, 0.1758, 0.1383, 0.1737, 0.1377, 0.143, 0.1678, 0.1436, 0.1699, 0.12, 0.1699, 0.1206, 0.1678, 0.08986, 0.1377, 0.08775, 0.1383, 0.08775, 0.1152, 0.08986, 0.1158, 0.1625, 0.0967, 0.164, 0.09519, 0.1758, 0.1152, 0.1737, 0.1158, 0.1625, 0.1568, 0.164, 0.1583, 0.1436, 0.1699, 0.143, 0.1678, 0.1011, 0.1568, 0.09955, 0.1583, 0.08775, 0.1383, 0.08986, 0.1377, 0.143, 0.0857, 0.1436, 0.08364, 0.164, 0.09519, 0.1625, 0.0967, 0.7754, 0.8822, 0.7625, 0.8383, 0.782, 0.8273, 0.8156, 0.8595, 0.1979, 0.192, 0.164, 0.1583, 0.1758, 0.1383, 0.2223, 0.1507, 0.1068, 0.03755, 0.12, 0.08364, 0.09955, 0.09519, 0.06449, 0.06145, 0.729, 0.8822, 0.7401, 0.8383, 0.7625, 0.8383, 0.7754, 0.8822, 0.2223, 0.1507, 0.1758, 0.1383, 0.1758, 0.1152, 0.2223, 0.1028, 0.06449, 0.06145, 0.09955, 0.09519, 0.08775, 0.1152, 0.04007, 0.1028, 0.6888, 0.8595, 0.7207, 0.8273, 0.7401, 0.8383, 0.729, 0.8822, 0.2223, 0.1028, 0.1758, 0.1152, 0.164, 0.09519, 0.1979, 0.06145, 0.04007, 0.1028, 0.08775, 0.1152, 0.08775, 0.1383, 0.04007, 0.1507, 0.6656, 0.82, 0.7095, 0.8083, 0.7207, 0.8273, 0.6888, 0.8595, 0.1979, 0.06145, 0.164, 0.09519, 0.1436, 0.08364, 0.1556, 0.03755, 0.8156, 0.7351, 0.782, 0.7672, 0.7625, 0.7562, 0.7754, 0.7124])
me_cowl.materials.append(None)
me_cowl.use_remesh_preserve_volume = False
me_cowl.use_remesh_preserve_attributes = False
me_cowl.use_mirror_vertex_groups = False
me_cowl.update()
me_led_0 = bpy.data.meshes.new('LED 0')
me_led_0.from_pydata([(-0.9988, -0.9, 0.1054), (-0.8971, -0.9, 0.2036), (-0.8988, -1.0, 0.1036), (0.9006, -1.0, 0.07197), (0.9023, -0.9, 0.172), (1.001, -0.9, 0.07021), (-0.9988, 0.9, 0.1054), (-0.8988, 1.0, 0.1036), (-0.8971, 0.9, 0.2036), (1.001, 0.9, 0.07021), (0.9023, 0.9, 0.172), (0.9006, 1.0, 0.07197), (-1.002, 0.9, -0.07021), (-0.9019, 1.0, -0.07197), (-1.002, -0.9, -0.07021), (-0.9019, -1.0, -0.07197), (0.8975, -1.0, -0.1036), (0.9975, -0.9, -0.1054), (0.9975, 0.9, -0.1054), (0.8975, 1.0, -0.1036), (-9.947, -0.8999, -8.843), (-10.05, -0.8999, -8.945), (-9.945, -0.9999, -8.943), (-9.913, -0.9999, -10.74), (-10.01, -0.8999, -10.74), (-9.912, -0.8999, -10.84), (-9.947, 0.9001, -8.843), (-9.945, 1.0, -8.943), (-10.05, 0.9001, -8.945), (-9.912, 0.9001, -10.84), (-10.01, 0.9001, -10.74), (-9.913, 1.0, -10.74), (-9.771, 0.9001, -8.84), (-9.769, 1.0, -8.94), (-9.771, -0.8999, -8.84), (-9.769, -0.9999, -8.94), (-9.738, -0.9999, -10.74), (-9.736, -0.8999, -10.84), (-9.736, 0.9001, -10.84), (-9.738, 1.0, -10.74)], [], [(2, 15, 16, 3), (6, 12, 14, 0), (11, 19, 13, 7), (5, 17, 18, 9), (0, 2, 1), (3, 5, 4), (6, 8, 7), (9, 11, 10), (8, 6, 0, 1), (1, 2, 3, 4), (4, 5, 9, 10), (10, 11, 7, 8), (6, 7, 13, 12), (18, 19, 11, 9), (5, 3, 16, 17), (14, 15, 2, 0), (1, 4, 10, 8), (22, 23, 36, 35), (26, 20, 34, 32), (31, 27, 33, 39), (25, 29, 38, 37), (20, 21, 22), (23, 24, 25), (26, 27, 28), (29, 30, 31), (28, 21, 20, 26), (21, 24, 23, 22), (24, 30, 29, 25), (30, 28, 27, 31), (26, 32, 33, 27), (38, 29, 31, 39), (25, 37, 36, 23), (34, 20, 22, 35), (21, 28, 30, 24)])
me_led_0.use_remesh_preserve_volume = False
me_led_0.use_remesh_preserve_attributes = False
me_led_0.use_mirror_vertex_groups = False
me_led_0.update()
me_cube_001 = bpy.data.meshes.new('Cube.001')
me_cube_001.from_pydata([(0.5, 0.5, 0.0), (0.5, -0.5, 0.0), (-0.5, -0.5, 0.0), (-0.5, 0.5, 0.0), (0.5, 0.5, 1.0), (0.5, -0.5, 1.0), (-0.5, -0.5, 1.0), (-0.5, 0.5, 1.0)], [], [(0, 1, 2, 3), (4, 7, 6, 5), (0, 4, 5, 1), (1, 5, 6, 2), (2, 6, 7, 3), (4, 0, 3, 7)])
me_cube_001.materials.append(mat_material)
me_cube_001.use_remesh_preserve_volume = False
me_cube_001.use_remesh_preserve_attributes = False
me_cube_001.use_mirror_vertex_groups = False
me_cube_001.update()
me_shaft = bpy.data.meshes.new('Shaft')
me_shaft.from_pydata([(-7.567e-09, 0.08, -0.04953), (0.03061, 0.07391, -0.04953), (0.05657, 0.05657, -0.04953), (0.07391, 0.03061, -0.04953), (0.08, -5.938e-08, -0.04953), (0.07391, -0.03061, -0.04953), (0.05657, -0.05657, -0.04953), (0.03061, -0.07391, -0.04953), (4.513e-09, -0.08, -0.04953), (-0.03061, -0.07391, -0.04953), (-0.05657, -0.05657, -0.04953), (-0.07391, -0.03061, -0.04953), (-0.08, -5.493e-08, -0.04953), (-0.07391, 0.03061, -0.04953), (-0.05657, 0.05657, -0.04953), (-0.03061, 0.07391, -0.04953), (-7.567e-09, 0.08, 0.04933), (0.03061, 0.07391, 0.04933), (0.05657, 0.05657, 0.04933), (0.07391, 0.03061, 0.04933), (0.08, 5.195e-08, 0.04933), (0.07391, -0.03061, 0.04933), (0.05657, -0.05657, 0.04933), (0.03061, -0.07391, 0.04933), (4.513e-09, -0.08, 0.04933), (-0.03061, -0.07391, 0.04933), (-0.05657, -0.05657, 0.04933), (-0.07391, -0.03061, 0.04933), (-0.08, 5.64e-08, 0.04933), (-0.07391, 0.03061, 0.04933), (-0.05657, 0.05657, 0.04933), (-0.03061, 0.07391, 0.04933), (0.03061, 0.07391, 0.02306), (0.03061, 0.07391, -0.009822), (0.05657, 0.05657, 0.02306), (0.05657, 0.05657, -0.009822), (0.07391, 0.03061, 0.02306), (0.07391, 0.03061, -0.009822), (0.08, 2.238e-08, 0.02306), (0.08, -1.466e-08, -0.009822), (0.07391, -0.03061, 0.02306), (0.07391, -0.03061, -0.009822), (0.05657, -0.05657, 0.02306), (0.05657, -0.05657, -0.009822), (0.03061, -0.07391, 0.02306), (0.03061, -0.07391, -0.009822), (4.513e-09, -0.08, 0.02306), (4.513e-09, -0.08, -0.009822), (-0.03061, -0.07391, 0.02306), (-0.03061, -0.07391, -0.009822), (-0.05657, -0.05657, 0.02306), (-0.05657, -0.05657, -0.009822), (-0.07391, -0.03061, 0.02306), (-0.07391, -0.03061, -0.009822), (-0.08, 2.683e-08, 0.02306), (-0.08, -1.021e-08, -0.009822), (-0.07391, 0.03061, 0.02306), (-0.07391, 0.03061, -0.009822), (-0.05657, 0.05657, 0.02306), (-0.05657, 0.05657, -0.009822), (-0.03061, 0.07391, 0.02306), (-0.03061, 0.07391, -0.009822), (-7.567e-09, 0.08, -0.009822), (-7.567e-09, 0.08, 0.02306), (0.07195, 0.1737, 0.03218), (0.07195, 0.1737, -0.01934), (0.1737, 0.07195, 0.03218), (0.1737, 0.07195, -0.01934), (0.188, 2.093e-08, 0.03218), (0.188, -3.54e-08, -0.01934), (0.1737, -0.07195, 0.03218), (0.1737, -0.07195, -0.01934), (0.07195, -0.1737, 0.03218), (0.07195, -0.1737, -0.01934), (1.435e-08, -0.188, 0.03218), (1.435e-08, -0.188, -0.01934), (-0.07195, -0.1737, 0.03218), (-0.07195, -0.1737, -0.01934), (-0.1737, -0.07195, 0.03218), (-0.1737, -0.07195, -0.01934), (-0.188, 3.139e-08, 0.03218), (-0.188, -2.494e-08, -0.01934), (-0.1737, 0.07195, 0.03218), (-0.1737, 0.07195, -0.01934), (-0.07195, 0.1737, 0.03218), (-0.07195, 0.1737, -0.01934), (-1.403e-08, 0.188, -0.01934), (-1.403e-08, 0.188, 0.03218)], [], [(0, 1, 2, 3, 4, 5, 6, 7, 8, 9, 10, 11, 12, 13, 14, 15), (58, 30, 31, 60), (56, 29, 30, 58), (54, 28, 29, 56), (52, 27, 28, 54), (50, 26, 27, 52), (48, 25, 26, 50), (46, 24, 25, 48), (44, 23, 24, 46), (42, 22, 23, 44), (40, 21, 22, 42), (38, 20, 21, 40), (36, 19, 20, 38), (34, 18, 19, 36), (32, 17, 18, 34), (63, 16, 17, 32), (60, 31, 16, 63), (30, 29, 28, 27, 26, 25, 24, 23, 22, 21, 20, 19, 18, 17, 16, 31), (15, 61, 62, 0), (41, 39, 69, 71), (0, 62, 33, 1), (44, 46, 74, 72), (1, 33, 35, 2), (33, 32, 34, 35), (2, 35, 37, 3), (35, 34, 36, 37), (3, 37, 39, 4), (33, 62, 86, 65), (4, 39, 41, 5), (55, 53, 79, 81), (5, 41, 43, 6), (41, 40, 42, 43), (6, 43, 45, 7), (43, 42, 44, 45), (7, 45, 47, 8), (36, 38, 68, 66), (8, 47, 49, 9), (47, 45, 73, 75), (9, 49, 51, 10), (49, 48, 50, 51), (10, 51, 53, 11), (51, 50, 52, 53), (11, 53, 55, 12), (60, 63, 87, 84), (12, 55, 57, 13), (39, 37, 67, 69), (13, 57, 59, 14), (57, 56, 58, 59), (14, 59, 61, 15), (59, 58, 60, 61), (85, 84, 87, 86), (86, 87, 64, 65), (67, 66, 68, 69), (69, 68, 70, 71), (73, 72, 74, 75), (75, 74, 76, 77), (79, 78, 80, 81), (81, 80, 82, 83), (37, 36, 66, 67), (52, 54, 80, 78), (63, 32, 64, 87), (49, 47, 75, 77), (45, 44, 72, 73), (38, 40, 70, 68), (57, 55, 81, 83), (53, 52, 78, 79), (46, 48, 76, 74), (61, 60, 84, 85), (54, 56, 82, 80), (32, 33, 65, 64), (40, 41, 71, 70), (48, 49, 77, 76), (62, 61, 85, 86), (56, 57, 83, 82)])
me_shaft.polygons.foreach_set('use_smooth', [True] * 74)
_uv = me_shaft.uv_layers.new(name='UVMap')
_uv.uv.foreach_set('vector', [0.0, 0.2341, 0.0, 0.2543, 0.0, 0.312, 0.0, 0.3982, 0.0, 0.5, 0.0, 0.6018, 0.0, 0.6881, 0.0, 0.7457, 0.0, 0.7659, 0.0, 0.7457, 0.0, 0.6881, 0.0, 0.6018, 0.0, 0.5, 0.0, 0.3982, 0.0, 0.312, 0.0, 0.2543, 0.2591, 0.312, 0.3887, 0.312, 0.3887, 0.2543, 0.2591, 0.2543, 0.2591, 0.3982, 0.3887, 0.3982, 0.3887, 0.312, 0.2591, 0.312, 0.2591, 0.5, 0.3887, 0.5, 0.3887, 0.3982, 0.2591, 0.3982, 0.2591, 0.6018, 0.3887, 0.6018, 0.3887, 0.5, 0.2591, 0.5, 0.2591, 0.688, 0.3887, 0.688, 0.3887, 0.6018, 0.2591, 0.6018, 0.2591, 0.7457, 0.3887, 0.7457, 0.3887, 0.688, 0.2591, 0.688, 0.2591, 0.7659, 0.3887, 0.7659, 0.3887, 0.7457, 0.2591, 0.7457, 0.2591, 0.7457, 0.3887, 0.7457, 0.3887, 0.7659, 0.2591, 0.7659, 0.2591, 0.688, 0.3887, 0.688, 0.3887, 0.7457, 0.2591, 0.7457, 0.2591, 0.6018, 0.3887, 0.6018, 0.3887, 0.688, 0.2591, 0.688, 0.2591, 0.5, 0.3887, 0.5, 0.3887, 0.6018, 0.2591, 0.6018, 0.2591, 0.3982, 0.3887, 0.3982, 0.3887, 0.5, 0.2591, 0.5, 0.2591, 0.312, 0.3887, 0.312, 0.3887, 0.3982, 0.2591, 0.3982, 0.2591, 0.2543, 0.3887, 0.2543, 0.3887, 0.312, 0.2591, 0.312, 0.2591, 0.2341, 0.3887, 0.2341, 0.3887, 0.2543, 0.2591, 0.2543, 0.2591, 0.2543, 0.3887, 0.2543, 0.3887, 0.2341, 0.2591, 0.2341, 0.3887, 0.312, 0.3887, 0.3982, 0.3887, 0.5, 0.3887, 0.6018, 0.3887, 0.688, 0.3887, 0.7457, 0.3887, 0.7659, 0.3887, 0.7457, 0.3887, 0.688, 0.3887, 0.6018, 0.3887, 0.5, 0.3887, 0.3982, 0.3887, 0.312, 0.3887, 0.2543, 0.3887, 0.2341, 0.3887, 0.2543, 0.0, 0.2543, 0.1296, 0.2543, 0.1296, 0.2341, 0.0, 0.2341, 0.1296, 0.6018, 0.1296, 0.5, 0.1296, 0.5, 0.1296, 0.6018, 0.0, 0.2341, 0.1296, 0.2341, 0.1296, 0.2543, 0.0, 0.2543, 0.2591, 0.7457, 0.2591, 0.7659, 0.2591, 0.7659, 0.2591, 0.7457, 0.0, 0.2543, 0.1296, 0.2543, 0.1296, 0.312, 0.0, 0.312, 0.1296, 0.2543, 0.2591, 0.2543, 0.2591, 0.312, 0.1296, 0.312, 0.0, 0.312, 0.1296, 0.312, 0.1296, 0.3982, 0.0, 0.3982, 0.1296, 0.312, 0.2591, 0.312, 0.2591, 0.3982, 0.1296, 0.3982, 0.0, 0.3982, 0.1296, 0.3982, 0.1296, 0.5, 0.0, 0.5, 0.1296, 0.2543, 0.1296, 0.2341, 0.1296, 0.2341, 0.1296, 0.2543, 0.0, 0.5, 0.1296, 0.5, 0.1296, 0.6018, 0.0, 0.6018, 0.1296, 0.5, 0.1296, 0.6018, 0.1296, 0.6018, 0.1296, 0.5, 0.0, 0.6018, 0.1296, 0.6018, 0.1296, 0.6881, 0.0, 0.6881, 0.1296, 0.6018, 0.2591, 0.6018, 0.2591, 0.688, 0.1296, 0.6881, 0.0, 0.6881, 0.1296, 0.6881, 0.1296, 0.7457, 0.0, 0.7457, 0.1296, 0.6881, 0.2591, 0.688, 0.2591, 0.7457, 0.1296, 0.7457, 0.0, 0.7457, 0.1296, 0.7457, 0.1296, 0.7659, 0.0, 0.7659, 0.2591, 0.3982, 0.2591, 0.5, 0.2591, 0.5, 0.2591, 0.3982, 0.0, 0.7659, 0.1296, 0.7659, 0.1296, 0.7457, 0.0, 0.7457, 0.1296, 0.7659, 0.1296, 0.7457, 0.1296, 0.7457, 0.1296, 0.7659, 0.0, 0.7457, 0.1296, 0.7457, 0.1296, 0.6881, 0.0, 0.6881, 0.1296, 0.7457, 0.2591, 0.7457, 0.2591, 0.688, 0.1296, 0.6881, 0.0, 0.6881, 0.1296, 0.6881, 0.1296, 0.6018, 0.0, 0.6018, 0.1296, 0.6881, 0.2591, 0.688, 0.2591, 0.6018, 0.1296, 0.6018, 0.0, 0.6018, 0.1296, 0.6018, 0.1296, 0.5, 0.0, 0.5, 0.2591, 0.2543, 0.2591, 0.2341, 0.2591, 0.2341, 0.2591, 0.2543, 0.0, 0.5, 0.1296, 0.5, 0.1296, 0.3982, 0.0, 0.3982, 0.1296, 0.5, 0.1296, 0.3982, 0.1296, 0.3982, 0.1296, 0.5, 0.0, 0.3982, 0.1296, 0.3982, 0.1296, 0.312, 0.0, 0.312, 0.1296, 0.3982, 0.2591, 0.3982, 0.2591, 0.312, 0.1296, 0.312, 0.0, 0.312, 0.1296, 0.312, 0.1296, 0.2543, 0.0, 0.2543, 0.1296, 0.312, 0.2591, 0.312, 0.2591, 0.2543, 0.1296, 0.2543, 0.1296, 0.2543, 0.2591, 0.2543, 0.2591, 0.2341, 0.1296, 0.2341, 0.1296, 0.2341, 0.2591, 0.2341, 0.2591, 0.2543, 0.1296, 0.2543, 0.1296, 0.3982, 0.2591, 0.3982, 0.2591, 0.5, 0.1296, 0.5, 0.1296, 0.5, 0.2591, 0.5, 0.2591, 0.6018, 0.1296, 0.6018, 0.1296, 0.7457, 0.2591, 0.7457, 0.2591, 0.7659, 0.1296, 0.7659, 0.1296, 0.7659, 0.2591, 0.7659, 0.2591, 0.7457, 0.1296, 0.7457, 0.1296, 0.6018, 0.2591, 0.6018, 0.2591, 0.5, 0.1296, 0.5, 0.1296, 0.5, 0.2591, 0.5, 0.2591, 0.3982, 0.1296, 0.3982, 0.1296, 0.3982, 0.2591, 0.3982, 0.2591, 0.3982, 0.1296, 0.3982, 0.2591, 0.6018, 0.2591, 0.5, 0.2591, 0.5, 0.2591, 0.6018, 0.2591, 0.2341, 0.2591, 0.2543, 0.2591, 0.2543, 0.2591, 0.2341, 0.1296, 0.7457, 0.1296, 0.7659, 0.1296, 0.7659, 0.1296, 0.7457, 0.1296, 0.7457, 0.2591, 0.7457, 0.2591, 0.7457, 0.1296, 0.7457, 0.2591, 0.5, 0.2591, 0.6018, 0.2591, 0.6018, 0.2591, 0.5, 0.1296, 0.3982, 0.1296, 0.5, 0.1296, 0.5, 0.1296, 0.3982, 0.1296, 0.6018, 0.2591, 0.6018, 0.2591, 0.6018, 0.1296, 0.6018, 0.2591, 0.7659, 0.2591, 0.7457, 0.2591, 0.7457, 0.2591, 0.7659, 0.1296, 0.2543, 0.2591, 0.2543, 0.2591, 0.2543, 0.1296, 0.2543, 0.2591, 0.5, 0.2591, 0.3982, 0.2591, 0.3982, 0.2591, 0.5, 0.2591, 0.2543, 0.1296, 0.2543, 0.1296, 0.2543, 0.2591, 0.2543, 0.2591, 0.6018, 0.1296, 0.6018, 0.1296, 0.6018, 0.2591, 0.6018, 0.2591, 0.7457, 0.1296, 0.7457, 0.1296, 0.7457, 0.2591, 0.7457, 0.1296, 0.2341, 0.1296, 0.2543, 0.1296, 0.2543, 0.1296, 0.2341, 0.2591, 0.3982, 0.1296, 0.3982, 0.1296, 0.3982, 0.2591, 0.3982])
me_shaft.materials.append(None)
me_shaft.use_remesh_preserve_volume = False
me_shaft.use_remesh_preserve_attributes = False
me_shaft.use_mirror_vertex_groups = False
me_shaft.update()
me_stand = bpy.data.meshes.new('Stand')
me_stand.from_pydata([(-0.8479, -1.021, -1.197), (0.02211, -1.021, -1.067), (0.8838, -1.021, -1.204), (-0.8229, 1.247, -1.197), (0.02216, 1.248, -1.063), (0.8589, 1.247, -1.206), (-0.848, -1.015, -0.76), (0.01852, 0.1252, -0.8581), (0.8837, -1.015, -0.7584), (-0.8231, 1.253, -0.7535), (0.8587, 1.253, -0.7555), (-0.9941, 1.483, -0.4504), (-1.024, -1.247, -0.4582), (1.03, 1.483, -0.4527), (1.06, -1.247, -0.4562), (-0.994, 1.482, 0.003689), (-1.024, -1.248, -0.004119), (1.03, 1.482, 0.001325), (1.06, -1.248, -0.002176)], [], [(0, 3, 4, 1), (5, 4, 3, 9, 10), (1, 4, 5, 2), (0, 6, 9, 3), (1, 2, 8, 6, 0), (2, 5, 10, 8), (10, 9, 11, 13), (14, 13, 17, 18), (9, 6, 12, 11), (6, 8, 14, 12), (8, 10, 13, 14), (16, 18, 17, 15), (13, 11, 15, 17), (12, 14, 18, 16), (11, 12, 16, 15)])
_uv = me_stand.uv_layers.new(name='UVMap')
_uv.uv.foreach_set('vector', [0.8234, 0.8569, 0.1662, 0.897, 0.1002, 0.7522, 0.8484, 0.7515, 0.0, 1.0, 0.1002, 0.7522, 0.1662, 0.897, 0.1646, 0.616, 0.0, 0.5978, 0.8484, 0.7515, 0.1002, 0.7522, 0.0, 1.0, 1.0, 1.0, 0.8234, 0.8569, 0.8218, 0.6205, 0.1646, 0.616, 0.1662, 0.897, 0.8484, 0.7515, 1.0, 1.0, 1.0, 0.5862, 0.8218, 0.6205, 0.8234, 0.8569, 1.0, 1.0, 0.0, 1.0, 0.0, 0.5978, 1.0, 0.5862, 0.0, 0.5978, 0.1646, 0.616, 0.1052, 0.4337, -4.47e-08, 0.3441, 0.9651, 0.3451, -4.47e-08, 0.3441, 0.0003257, 0.0002325, 0.9654, -2.98e-08, 0.1646, 0.616, 0.8218, 0.6205, 0.8831, 0.4396, 0.1052, 0.4337, 0.8218, 0.6205, 1.0, 0.5862, 0.9651, 0.3451, 0.8831, 0.4396, 1.0, 0.5862, 0.0, 0.5978, -4.47e-08, 0.3441, 0.9651, 0.3451, 0.8833, 0.1625, 0.9654, -2.98e-08, 0.0003257, 0.0002325, 0.1054, 0.1558, -4.47e-08, 0.3441, 0.1052, 0.4337, 0.1054, 0.1558, 0.0003257, 0.0002325, 0.8831, 0.4396, 0.9651, 0.3451, 0.9654, -2.98e-08, 0.8833, 0.1625, 0.1052, 0.4337, 0.8831, 0.4396, 0.8833, 0.1625, 0.1054, 0.1558])
me_stand.use_remesh_preserve_volume = False
me_stand.use_remesh_preserve_attributes = False
me_stand.use_mirror_vertex_groups = False
me_stand.update()

# ---- objects
ob_led_6 = bpy.data.objects.new('LED 6', me_led_6)
ob_led_5 = bpy.data.objects.new('LED 5', me_led_5)
ob_led_4 = bpy.data.objects.new('LED 4', me_led_4)
ob_led_3 = bpy.data.objects.new('LED 3', me_led_3)
ob_led_2 = bpy.data.objects.new('LED 2', me_led_2)
ob_led_1 = bpy.data.objects.new('LED 1', me_led_1)
ob_cowl = bpy.data.objects.new('Cowl', me_cowl)
ob_led_0 = bpy.data.objects.new('LED 0', me_led_0)
ob_minecraft_block = bpy.data.objects.new('Minecraft Block', me_cube_001)
ob_shaft = bpy.data.objects.new('Shaft', me_shaft)
ob_stand = bpy.data.objects.new('Stand', me_stand)

# ---- transforms, parenting, visibility, modifiers, constraints
ob_led_6.location = (0.2114, -0.25, 0.2074)
ob_led_6.rotation_euler = (9.475e-06, 0.7854, 1.34e-05)
ob_led_6.scale = (0.03022, 0.03022, 0.03022)
ob_led_6.lineart.crease_threshold = 0.0
ob_led_5.location = (0.2114, -0.15, 0.2074)
ob_led_5.rotation_euler = (9.475e-06, 0.7854, 1.34e-05)
ob_led_5.scale = (0.03022, 0.03022, 0.03022)
ob_led_5.lineart.crease_threshold = 0.0
ob_led_4.location = (0.2114, -0.05, 0.2074)
ob_led_4.rotation_euler = (9.475e-06, 0.7854, 1.34e-05)
ob_led_4.scale = (0.03022, 0.03022, 0.03022)
ob_led_4.lineart.crease_threshold = 0.0
ob_led_3.location = (0.2114, 0.05, 0.2074)
ob_led_3.rotation_euler = (9.475e-06, 0.7854, 1.34e-05)
ob_led_3.scale = (0.03022, 0.03022, 0.03022)
ob_led_3.lineart.crease_threshold = 0.0
ob_led_2.location = (0.2114, 0.15, 0.2074)
ob_led_2.rotation_euler = (9.475e-06, 0.7854, 1.34e-05)
ob_led_2.scale = (0.03022, 0.03022, 0.03022)
ob_led_2.lineart.crease_threshold = 0.0
ob_led_1.location = (0.2114, 0.25, 0.2074)
ob_led_1.rotation_euler = (9.475e-06, 0.7854, 1.34e-05)
ob_led_1.scale = (0.03022, 0.03022, 0.03022)
ob_led_1.lineart.crease_threshold = 0.0
ob_cowl.location = (0.0003601, -0.1321, 0.0)
ob_cowl.rotation_euler = (-4.712, -0.5236, 0.0)
ob_cowl.scale = (0.2548, 0.2548, 0.2548)
ob_cowl.lineart.crease_threshold = 0.0
ob_led_0.location = (0.2114, 0.35, 0.2074)
ob_led_0.rotation_euler = (9.475e-06, 0.7854, 1.34e-05)
ob_led_0.scale = (0.03022, 0.03022, 0.03022)
ob_led_0.lineart.crease_threshold = 0.0
ob_minecraft_block.location = (0.0, 0.0, -0.5)
ob_minecraft_block.lock_location = (True, True, True)
ob_minecraft_block.lock_rotation = (True, True, True)
ob_minecraft_block.lock_rotations_4d = False
ob_minecraft_block.lock_scale = (True, True, True)
ob_minecraft_block.empty_display_type = 'ARROWS'
ob_minecraft_block.hide_viewport = True
ob_minecraft_block.display_type = 'WIRE'
ob_minecraft_block.lineart.crease_threshold = 0.0
ob_shaft.location = (0.0, 0.0, 0.0)
ob_shaft.rotation_euler = (-1.571, -0.0, 0.0)
ob_shaft.scale = (0.5299, 0.5299, 10.1)
ob_shaft.lineart.crease_threshold = 0.0
ob_stand.location = (1.388e-17, 0.08303, -0.5)
ob_stand.rotation_euler = (-3.142, -0.0, 0.0)
ob_stand.scale = (0.168, 0.2432, 0.1928)
ob_stand.lineart.crease_threshold = 0.0

# ---- collection membership
col_collection_1.objects.link(ob_led_6)
col_collection_1.objects.link(ob_led_5)
col_collection_1.objects.link(ob_led_4)
col_collection_1.objects.link(ob_led_3)
col_collection_1.objects.link(ob_led_2)
col_collection_1.objects.link(ob_led_1)
col_collection_1.objects.link(ob_cowl)
col_collection_1.objects.link(ob_led_0)
col_collection_1.objects.link(ob_minecraft_block)
col_collection_1.objects.link(ob_shaft)
col_collection_1.objects.link(ob_stand)

# ---- scene / render settings (as saved in the file)
scene.frame_start = 1; scene.frame_end = 250; scene.frame_set(0)
scene.render.engine = 'BLENDER_EEVEE_NEXT'
scene.render.resolution_percentage = 50
scene.render.dither_intensity = 0.0
scene.cycles.use_denoising = False
scene.cycles.samples = 10
scene.cycles.sampling_pattern = 'TABULATED_SOBOL'
scene.cycles.light_sampling_threshold = 0.0
scene.cycles.use_adaptive_sampling = False
scene.cycles.use_light_tree = False
scene.cycles.blur_glossy = 0.0
scene.cycles.pixel_filter_type = 'GAUSSIAN'
scene.cycles.sample_clamp_indirect = 0.0
scene.view_settings.view_transform = 'Standard'
bpy.context.view_layer.update()

# ---- added for rendering (the .blend has no active camera and no usable light): camera, sun
cam_auto = bpy.data.cameras.new('AutoCamera')
cam_auto.lens = 50.0
cam_auto.sensor_width = 36.0
cam_auto.clip_end = 1000.0
ob_auto_camera = bpy.data.objects.new('AutoCamera', cam_auto)
scene.collection.objects.link(ob_auto_camera)
ob_auto_camera.location = (1.90804, -2.28983, 1.77608)
ob_auto_camera.rotation_euler = (1.09748, -7.21219e-08, 0.694738)
scene.camera = ob_auto_camera
light_auto_sun = bpy.data.lights.new('AutoSun', 'SUN')
light_auto_sun.energy = 3.0
light_auto_sun.angle = 0.0523599
ob_auto_sun = bpy.data.objects.new('AutoSun', light_auto_sun)
scene.collection.objects.link(ob_auto_sun)
ob_auto_sun.rotation_euler = (0.872665, 0.174533, 0.523599)
bpy.context.view_layer.update()
